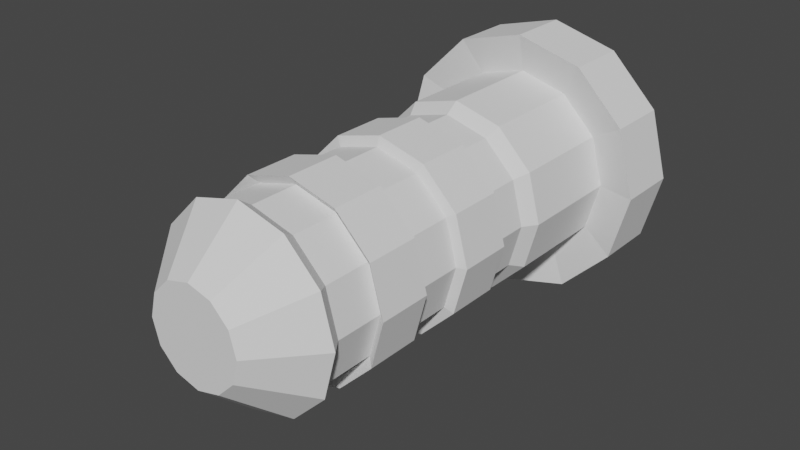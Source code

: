 # Source: Grip2.blend  (saved by Blender 3.1.7; exported with 4.5.12 LTS)
import bpy
from mathutils import Matrix  # noqa: F401  (used for matrix-valued properties, if any)

bpy.ops.wm.read_factory_settings(use_empty=True)
scene = bpy.context.scene
scene.name = 'Scene'

# ---- collections
col_collection = bpy.data.collections.new('Collection'); scene.collection.children.link(col_collection)

# ---- world
world_world = bpy.data.worlds.new('World'); scene.world = world_world
world_world.use_nodes = True; world_world.node_tree.nodes.clear()
_N = world_world.node_tree.nodes; _L = world_world.node_tree.links
n0 = _N.new('ShaderNodeOutputWorld'); n0.name = 'World Output'; n0.location = (300, 300)
n1 = _N.new('ShaderNodeBackground'); n1.name = 'Background'; n1.location = (10, 300)
n1.inputs[0].default_value = (0.05088, 0.05088, 0.05088, 1.0)
_L.new(n1.outputs[0], n0.inputs[0])
n0.is_active_output = True
world_world.color = (0.05088, 0.05088, 0.05088)
world_world.use_sun_shadow = False
world_world.sun_shadow_jitter_overblur = 0.0

# ---- meshes
me_cylinder = bpy.data.meshes.new('Cylinder')
me_cylinder.from_pydata([(-7.451e-09, 0.5, -1.995), (0.0, 1.0, 2.5), (0.25, 0.433, -1.995), (0.5, 0.866, 2.5), (0.433, 0.25, -1.995), (0.866, 0.5, 2.5), (0.5, 2.859e-08, -1.995), (1.0, -1.093e-07, 2.5), (0.433, -0.25, -1.995), (0.866, -0.5, 2.5), (0.25, -0.433, -1.995), (0.5, -0.866, 2.5), (-5.116e-08, -0.5, -1.995), (-8.742e-08, -1.0, 2.5), (-0.25, -0.433, -1.995), (-0.5, -0.866, 2.5), (-0.433, -0.25, -1.995), (-0.866, -0.5, 2.5), (-0.5, 5.641e-08, -1.995), (-1.0, -5.364e-08, 2.5), (-0.433, 0.25, -1.995), (-0.866, 0.5, 2.5), (-0.25, 0.433, -1.995), (-0.5, 0.866, 2.5), (0.5, 0.866, 2.979), (-3.807e-08, 1.0, 2.979), (0.866, 0.5, 2.979), (1.0, -1.093e-07, 2.979), (0.866, -0.5, 2.979), (0.5, -0.866, 2.979), (-1.255e-07, -1.0, 2.979), (-0.5, -0.866, 2.979), (-0.866, -0.5, 2.979), (-1.0, -5.364e-08, 2.979), (-0.866, 0.5, 2.979), (-0.5, 0.866, 2.979), (0.7, 1.212, 2.404), (1.689e-08, 1.4, 2.404), (1.212, 0.7, 2.404), (1.4, -1.2e-07, 2.404), (1.212, -0.7, 2.404), (0.7, -1.212, 2.404), (-1.055e-07, -1.4, 2.404), (-0.7, -1.212, 2.404), (-1.212, -0.7, 2.404), (-1.4, -4.21e-08, 2.404), (-1.212, 0.7, 2.404), (-0.7, 1.212, 2.404), (0.7, 1.212, 3.075), (-3.641e-08, 1.4, 3.075), (1.212, 0.7, 3.075), (1.4, -1.2e-07, 3.075), (1.212, -0.7, 3.075), (0.7, -1.212, 3.075), (-1.588e-07, -1.4, 3.075), (-0.7, -1.212, 3.075), (-1.212, -0.7, 3.075), (-1.4, -4.21e-08, 3.075), (-1.212, 0.7, 3.075), (-0.7, 1.212, 3.075), (0.0, 1.0, -1.433), (0.0, 1.0, -0.8706), (0.0, 1.0, -0.3088), (0.0, 1.0, 0.2531), (0.0, 1.0, 0.8149), (0.0, 1.0, 1.377), (0.0, 1.0, 1.939), (0.5, 0.866, 1.939), (0.5, 0.866, 1.377), (0.5, 0.866, 0.8149), (0.5, 0.866, 0.2531), (0.5, 0.866, -0.3088), (0.5, 0.866, -0.8706), (0.5, 0.866, -1.433), (0.866, 0.5, 1.939), (0.866, 0.5, 1.377), (0.866, 0.5, 0.8149), (0.866, 0.5, 0.2531), (0.866, 0.5, -0.3088), (0.866, 0.5, -0.8706), (0.866, 0.5, -1.433), (1.0, -9.566e-08, 1.939), (1.0, -8.203e-08, 1.377), (1.0, -6.84e-08, 0.8149), (1.0, -5.476e-08, 0.2531), (1.0, -4.113e-08, -0.3088), (1.0, -2.75e-08, -0.8706), (1.0, -1.387e-08, -1.433), (0.866, -0.5, 1.939), (0.866, -0.5, 1.377), (0.866, -0.5, 0.8149), (0.866, -0.5, 0.2531), (0.866, -0.5, -0.3088), (0.866, -0.5, -0.8706), (0.866, -0.5, -1.433), (0.5, -0.866, 1.939), (0.5, -0.866, 1.377), (0.5, -0.866, 0.8149), (0.5, -0.866, 0.2531), (0.5, -0.866, -0.3088), (0.5, -0.866, -0.8706), (0.5, -0.866, -1.433), (-8.742e-08, -1.0, 1.939), (-8.742e-08, -1.0, 1.377), (-8.742e-08, -1.0, 0.8149), (-8.742e-08, -1.0, 0.2531), (-8.742e-08, -1.0, -0.3088), (-8.742e-08, -1.0, -0.8706), (-8.742e-08, -1.0, -1.433), (-0.5, -0.866, 1.939), (-0.5, -0.866, 1.377), (-0.5, -0.866, 0.8149), (-0.5, -0.866, 0.2531), (-0.5, -0.866, -0.3088), (-0.5, -0.866, -0.8706), (-0.5, -0.866, -1.433), (-0.866, -0.5, 1.939), (-0.866, -0.5, 1.377), (-0.866, -0.5, 0.8149), (-0.866, -0.5, 0.2531), (-0.866, -0.5, -0.3088), (-0.866, -0.5, -0.8706), (-0.866, -0.5, -1.433), (-1.0, -4.002e-08, 1.939), (-1.0, -2.639e-08, 1.377), (-1.0, -1.276e-08, 0.8149), (-1.0, 8.728e-10, 0.2531), (-1.0, 1.45e-08, -0.3088), (-1.0, 2.814e-08, -0.8706), (-1.0, 4.177e-08, -1.433), (-0.866, 0.5, 1.939), (-0.866, 0.5, 1.377), (-0.866, 0.5, 0.8149), (-0.866, 0.5, 0.2531), (-0.866, 0.5, -0.3088), (-0.866, 0.5, -0.8706), (-0.866, 0.5, -1.433), (-0.5, 0.866, 1.939), (-0.5, 0.866, 1.377), (-0.5, 0.866, 0.8149), (-0.5, 0.866, 0.2531), (-0.5, 0.866, -0.3088), (-0.5, 0.866, -0.8706), (-0.5, 0.866, -1.433), (-5.712e-09, 0.9, -1.292), (-5.712e-09, 0.9, -0.7864), (-5.712e-09, 0.9, -0.2807), (-5.712e-09, 0.9, 0.225), (-5.712e-09, 0.9, 0.7307), (-5.712e-09, 0.9, 1.236), (0.45, 0.7794, 1.236), (0.45, 0.7794, 0.7307), (0.45, 0.7794, 0.225), (0.45, 0.7794, -0.2807), (0.45, 0.7794, -0.7864), (0.45, 0.7794, -1.292), (0.7794, 0.45, 1.236), (0.7794, 0.45, 0.7307), (0.7794, 0.45, 0.225), (0.7794, 0.45, -0.2807), (0.7794, 0.45, -0.7864), (0.7794, 0.45, -1.292), (0.9, -7.47e-08, 1.236), (0.9, -6.243e-08, 0.7307), (0.9, -5.016e-08, 0.225), (0.9, -3.789e-08, -0.2807), (0.9, -2.562e-08, -0.7864), (0.9, -1.335e-08, -1.292), (0.7794, -0.45, 1.236), (0.7794, -0.45, 0.7307), (0.7794, -0.45, 0.225), (0.7794, -0.45, -0.2807), (0.7794, -0.45, -0.7864), (0.7794, -0.45, -1.292), (0.45, -0.7794, 1.236), (0.45, -0.7794, 0.7307), (0.45, -0.7794, 0.225), (0.45, -0.7794, -0.2807), (0.45, -0.7794, -0.7864), (0.45, -0.7794, -1.292), (-8.439e-08, -0.9, 1.236), (-8.439e-08, -0.9, 0.7307), (-8.439e-08, -0.9, 0.225), (-8.439e-08, -0.9, -0.2807), (-8.439e-08, -0.9, -0.7864), (-8.439e-08, -0.9, -1.292), (-0.45, -0.7794, 1.236), (-0.45, -0.7794, 0.7307), (-0.45, -0.7794, 0.225), (-0.45, -0.7794, -0.2807), (-0.45, -0.7794, -0.7864), (-0.45, -0.7794, -1.292), (-0.7794, -0.45, 1.236), (-0.7794, -0.45, 0.7307), (-0.7794, -0.45, 0.225), (-0.7794, -0.45, -0.2807), (-0.7794, -0.45, -0.7864), (-0.7794, -0.45, -1.292), (-0.9, -2.462e-08, 1.236), (-0.9, -1.236e-08, 0.7307), (-0.9, -8.62e-11, 0.225), (-0.9, 1.218e-08, -0.2807), (-0.9, 2.445e-08, -0.7864), (-0.9, 3.672e-08, -1.292), (-0.7794, 0.45, 1.236), (-0.7794, 0.45, 0.7307), (-0.7794, 0.45, 0.225), (-0.7794, 0.45, -0.2807), (-0.7794, 0.45, -0.7864), (-0.7794, 0.45, -1.292), (-0.45, 0.7794, 1.236), (-0.45, 0.7794, 0.7307), (-0.45, 0.7794, 0.225), (-0.45, 0.7794, -0.2807), (-0.45, 0.7794, -0.7864), (-0.45, 0.7794, -1.292), (-0.06886, -0.9815, 2.979), (0.6373, 0.3733, 2.979), (-0.6592, 0.3769, 2.979), (-0.07329, -0.7521, 2.979), (0.866, 0.5, 2.879), (-0.866, 0.5, 2.879), (-0.06886, -0.9815, 2.879), (0.6373, 0.3733, 2.879), (-0.6592, 0.3769, 2.879), (-0.07329, -0.7521, 2.879)], [], [(66, 1, 3, 67), (67, 3, 5, 74), (74, 5, 7, 81), (81, 7, 9, 88), (88, 9, 11, 95), (95, 11, 13, 102), (102, 13, 15, 109), (109, 15, 17, 116), (116, 17, 19, 123), (123, 19, 21, 130), (32, 33, 57, 56), (130, 21, 23, 137), (137, 23, 1, 66), (0, 2, 4, 6, 8, 10, 12, 14, 16, 18, 20, 22), (24, 25, 35, 34, 26), (21, 19, 45, 46), (11, 9, 40, 41), (25, 24, 48, 49), (31, 32, 56, 55), (1, 23, 47, 37), (15, 13, 42, 43), (5, 3, 36, 38), (30, 216, 31, 55, 54), (29, 30, 54, 53), (19, 17, 44, 45), (9, 7, 39, 40), (38, 36, 48, 50), (46, 45, 57, 58), (45, 44, 56, 57), (44, 43, 55, 56), (43, 42, 54, 55), (42, 41, 53, 54), (41, 40, 52, 53), (40, 39, 51, 52), (37, 47, 59, 49), (36, 37, 49, 48), (39, 38, 50, 51), (47, 46, 58, 59), (24, 26, 50, 48), (33, 34, 58, 57), (7, 5, 38, 39), (17, 15, 43, 44), (26, 27, 51, 50), (3, 1, 37, 36), (34, 35, 59, 58), (27, 28, 52, 51), (13, 11, 41, 42), (23, 21, 46, 47), (35, 25, 49, 59), (28, 29, 53, 52), (22, 143, 60, 0), (108, 101, 179, 185), (142, 141, 62, 61), (75, 82, 162, 156), (140, 139, 64, 63), (128, 135, 208, 202), (138, 137, 66, 65), (20, 136, 143, 22), (83, 76, 157, 163), (135, 134, 141, 142), (136, 129, 203, 209), (133, 132, 139, 140), (103, 110, 186, 180), (131, 130, 137, 138), (18, 129, 136, 20), (77, 84, 164, 158), (128, 127, 134, 135), (111, 104, 181, 187), (126, 125, 132, 133), (85, 78, 159, 165), (124, 123, 130, 131), (16, 122, 129, 18), (131, 138, 210, 204), (121, 120, 127, 128), (105, 112, 188, 182), (119, 118, 125, 126), (79, 86, 166, 160), (117, 116, 123, 124), (14, 115, 122, 16), (139, 132, 205, 211), (114, 113, 120, 121), (113, 106, 183, 189), (112, 111, 118, 119), (87, 80, 161, 167), (110, 109, 116, 117), (12, 108, 115, 14), (133, 140, 212, 206), (107, 106, 113, 114), (107, 114, 190, 184), (105, 104, 111, 112), (141, 134, 207, 213), (103, 102, 109, 110), (10, 101, 108, 12), (115, 108, 185, 191), (100, 99, 106, 107), (82, 89, 168, 162), (98, 97, 104, 105), (135, 142, 214, 208), (96, 95, 102, 103), (8, 94, 101, 10), (90, 83, 163, 169), (93, 92, 99, 100), (143, 136, 209, 215), (91, 90, 97, 98), (110, 117, 192, 186), (89, 88, 95, 96), (6, 87, 94, 8), (84, 91, 170, 164), (86, 85, 92, 93), (118, 111, 187, 193), (84, 83, 90, 91), (92, 85, 165, 171), (82, 81, 88, 89), (4, 80, 87, 6), (138, 65, 149, 210), (79, 78, 85, 86), (112, 119, 194, 188), (77, 76, 83, 84), (86, 93, 172, 166), (75, 74, 81, 82), (2, 73, 80, 4), (64, 139, 211, 148), (72, 71, 78, 79), (120, 113, 189, 195), (70, 69, 76, 77), (94, 87, 167, 173), (68, 67, 74, 75), (0, 60, 73, 2), (65, 68, 150, 149), (61, 62, 71, 72), (140, 63, 147, 212), (63, 64, 69, 70), (114, 121, 196, 190), (65, 66, 67, 68), (215, 214, 145, 144), (213, 212, 147, 146), (211, 210, 149, 148), (209, 208, 214, 215), (207, 206, 212, 213), (205, 204, 210, 211), (203, 202, 208, 209), (201, 200, 206, 207), (199, 198, 204, 205), (197, 196, 202, 203), (195, 194, 200, 201), (193, 192, 198, 199), (191, 190, 196, 197), (189, 188, 194, 195), (187, 186, 192, 193), (185, 184, 190, 191), (183, 182, 188, 189), (181, 180, 186, 187), (179, 178, 184, 185), (177, 176, 182, 183), (175, 174, 180, 181), (173, 172, 178, 179), (171, 170, 176, 177), (169, 168, 174, 175), (167, 166, 172, 173), (165, 164, 170, 171), (163, 162, 168, 169), (161, 160, 166, 167), (159, 158, 164, 165), (157, 156, 162, 163), (155, 154, 160, 161), (153, 152, 158, 159), (151, 150, 156, 157), (144, 145, 154, 155), (146, 147, 152, 153), (148, 149, 150, 151), (134, 127, 201, 207), (100, 107, 184, 178), (126, 133, 206, 200), (80, 73, 155, 161), (106, 99, 177, 183), (132, 125, 199, 205), (72, 79, 160, 154), (98, 105, 182, 176), (124, 131, 204, 198), (78, 71, 153, 159), (104, 97, 175, 181), (70, 77, 158, 152), (96, 103, 180, 174), (129, 122, 197, 203), (76, 69, 151, 157), (121, 128, 202, 196), (68, 75, 156, 150), (101, 94, 173, 179), (127, 120, 195, 201), (93, 100, 178, 172), (119, 126, 200, 194), (73, 60, 144, 155), (99, 92, 171, 177), (125, 118, 193, 199), (61, 72, 154, 145), (91, 98, 176, 170), (117, 124, 198, 192), (60, 143, 215, 144), (71, 62, 146, 153), (97, 90, 169, 175), (142, 61, 145, 214), (63, 70, 152, 147), (89, 96, 174, 168), (122, 115, 191, 197), (62, 141, 213, 146), (69, 64, 148, 151), (216, 26, 220, 222), (216, 34, 33, 32, 31), (216, 30, 29, 28, 27, 26), (217, 218, 219), (219, 218, 224, 225), (220, 221, 224, 223), (225, 224, 221, 222, 220, 223), (26, 34, 221, 220), (217, 219, 225, 223), (218, 217, 223, 224), (34, 216, 222, 221)])
_uv = me_cylinder.uv_layers.new(name='UVMap')
_uv.uv.foreach_set('vector', [1.0, 0.9376, 1.0, 1.0, 0.9167, 1.0, 0.9167, 0.9376, 0.9167, 0.9376, 0.9167, 1.0, 0.8333, 1.0, 0.8333, 0.9376, 0.8333, 0.9376, 0.8333, 1.0, 0.75, 1.0, 0.75, 0.9376, 0.75, 0.9376, 0.75, 1.0, 0.6667, 1.0, 0.6667, 0.9376, 0.6667, 0.9376, 0.6667, 1.0, 0.5833, 1.0, 0.5833, 0.9376, 0.5833, 0.9376, 0.5833, 1.0, 0.5, 1.0, 0.5, 0.9376, 0.5, 0.9376, 0.5, 1.0, 0.4167, 1.0, 0.4167, 0.9376, 0.4167, 0.9376, 0.4167, 1.0, 0.3333, 1.0, 0.3333, 0.9376, 0.3333, 0.9376, 0.3333, 1.0, 0.25, 1.0, 0.25, 0.9376, 0.25, 0.9376, 0.25, 1.0, 0.1667, 1.0, 0.1667, 0.9376, 0.04215, 0.13, 0.01, 0.25, 0.01, 0.25, 0.04215, 0.13, 0.1667, 0.9376, 0.1667, 1.0, 0.08333, 1.0, 0.08333, 0.9376, 0.08333, 0.9376, 0.08333, 1.0, 7.451e-08, 1.0, 7.451e-08, 0.9376, 0.75, 0.49, 0.87, 0.4578, 0.9578, 0.37, 0.99, 0.25, 0.9578, 0.13, 0.87, 0.04215, 0.75, 0.01, 0.63, 0.04215, 0.5422, 0.13, 0.51, 0.25, 0.5422, 0.37, 0.63, 0.4578, 0.37, 0.4578, 0.25, 0.49, 0.13, 0.4578, 0.04215, 0.37, 0.4578, 0.37, 0.1667, 1.0, 0.25, 1.0, 0.25, 1.0, 0.1667, 1.0, 0.5833, 1.0, 0.6667, 1.0, 0.6667, 1.0, 0.5833, 1.0, 0.25, 0.49, 0.37, 0.4578, 0.37, 0.4578, 0.25, 0.49, 0.13, 0.04215, 0.04215, 0.13, 0.04215, 0.13, 0.13, 0.04215, 7.451e-08, 1.0, 0.08333, 1.0, 0.08333, 1.0, 7.451e-08, 1.0, 0.4167, 1.0, 0.5, 1.0, 0.5, 1.0, 0.4167, 1.0, 0.8333, 1.0, 0.9167, 1.0, 0.9167, 1.0, 0.8333, 1.0, 0.25, 0.01, 0.2335, 0.01443, 0.13, 0.04215, 0.13, 0.04215, 0.25, 0.01, 0.37, 0.04215, 0.25, 0.01, 0.25, 0.01, 0.37, 0.04215, 0.25, 1.0, 0.3333, 1.0, 0.3333, 1.0, 0.25, 1.0, 0.6667, 1.0, 0.75, 1.0, 0.75, 1.0, 0.6667, 1.0, 0.8333, 1.0, 0.9167, 1.0, 0.9167, 1.0, 0.8333, 1.0, 0.1667, 1.0, 0.25, 1.0, 0.25, 1.0, 0.1667, 1.0, 0.25, 1.0, 0.3333, 1.0, 0.3333, 1.0, 0.25, 1.0, 0.3333, 1.0, 0.4167, 1.0, 0.4167, 1.0, 0.3333, 1.0, 0.4167, 1.0, 0.5, 1.0, 0.5, 1.0, 0.4167, 1.0, 0.5, 1.0, 0.5833, 1.0, 0.5833, 1.0, 0.5, 1.0, 0.5833, 1.0, 0.6667, 1.0, 0.6667, 1.0, 0.5833, 1.0, 0.6667, 1.0, 0.75, 1.0, 0.75, 1.0, 0.6667, 1.0, 7.451e-08, 1.0, 0.08333, 1.0, 0.08333, 1.0, 7.451e-08, 1.0, 0.9167, 1.0, 1.0, 1.0, 1.0, 1.0, 0.9167, 1.0, 0.75, 1.0, 0.8333, 1.0, 0.8333, 1.0, 0.75, 1.0, 0.08333, 1.0, 0.1667, 1.0, 0.1667, 1.0, 0.08333, 1.0, 0.37, 0.4578, 0.4578, 0.37, 0.4578, 0.37, 0.37, 0.4578, 0.01, 0.25, 0.04215, 0.37, 0.04215, 0.37, 0.01, 0.25, 0.75, 1.0, 0.8333, 1.0, 0.8333, 1.0, 0.75, 1.0, 0.3333, 1.0, 0.4167, 1.0, 0.4167, 1.0, 0.3333, 1.0, 0.4578, 0.37, 0.49, 0.25, 0.49, 0.25, 0.4578, 0.37, 0.9167, 1.0, 1.0, 1.0, 1.0, 1.0, 0.9167, 1.0, 0.04215, 0.37, 0.13, 0.4578, 0.13, 0.4578, 0.04215, 0.37, 0.49, 0.25, 0.4578, 0.13, 0.4578, 0.13, 0.49, 0.25, 0.5, 1.0, 0.5833, 1.0, 0.5833, 1.0, 0.5, 1.0, 0.08333, 1.0, 0.1667, 1.0, 0.1667, 1.0, 0.08333, 1.0, 0.13, 0.4578, 0.25, 0.49, 0.25, 0.49, 0.13, 0.4578, 0.4578, 0.13, 0.37, 0.04215, 0.37, 0.04215, 0.4578, 0.13, 0.08333, 0.5, 0.08333, 0.5626, 7.451e-08, 0.5626, 7.451e-08, 0.5, 0.5, 0.5626, 0.5833, 0.5626, 0.5833, 0.5626, 0.5, 0.5626, 0.08333, 0.6251, 0.08333, 0.6876, 7.451e-08, 0.6876, 7.451e-08, 0.6251, 0.8333, 0.8751, 0.75, 0.8751, 0.75, 0.8751, 0.8333, 0.8751, 0.08333, 0.7501, 0.08333, 0.8126, 7.451e-08, 0.8126, 7.451e-08, 0.7501, 0.25, 0.6251, 0.1667, 0.6251, 0.1667, 0.6251, 0.25, 0.6251, 0.08333, 0.8751, 0.08333, 0.9376, 7.451e-08, 0.9376, 7.451e-08, 0.8751, 0.1667, 0.5, 0.1667, 0.5626, 0.08333, 0.5626, 0.08333, 0.5, 0.75, 0.8126, 0.8333, 0.8126, 0.8333, 0.8126, 0.75, 0.8126, 0.1667, 0.6251, 0.1667, 0.6876, 0.08333, 0.6876, 0.08333, 0.6251, 0.1667, 0.5626, 0.25, 0.5626, 0.25, 0.5626, 0.1667, 0.5626, 0.1667, 0.7501, 0.1667, 0.8126, 0.08333, 0.8126, 0.08333, 0.7501, 0.5, 0.8751, 0.4167, 0.8751, 0.4167, 0.8751, 0.5, 0.8751, 0.1667, 0.8751, 0.1667, 0.9376, 0.08333, 0.9376, 0.08333, 0.8751, 0.25, 0.5, 0.25, 0.5626, 0.1667, 0.5626, 0.1667, 0.5, 0.8333, 0.7501, 0.75, 0.7501, 0.75, 0.7501, 0.8333, 0.7501, 0.25, 0.6251, 0.25, 0.6876, 0.1667, 0.6876, 0.1667, 0.6251, 0.4167, 0.8126, 0.5, 0.8126, 0.5, 0.8126, 0.4167, 0.8126, 0.25, 0.7501, 0.25, 0.8126, 0.1667, 0.8126, 0.1667, 0.7501, 0.75, 0.6876, 0.8333, 0.6876, 0.8333, 0.6876, 0.75, 0.6876, 0.25, 0.8751, 0.25, 0.9376, 0.1667, 0.9376, 0.1667, 0.8751, 0.3333, 0.5, 0.3333, 0.5626, 0.25, 0.5626, 0.25, 0.5, 0.1667, 0.8751, 0.08333, 0.8751, 0.08333, 0.8751, 0.1667, 0.8751, 0.3333, 0.6251, 0.3333, 0.6876, 0.25, 0.6876, 0.25, 0.6251, 0.5, 0.7501, 0.4167, 0.7501, 0.4167, 0.7501, 0.5, 0.7501, 0.3333, 0.7501, 0.3333, 0.8126, 0.25, 0.8126, 0.25, 0.7501, 0.8333, 0.6251, 0.75, 0.6251, 0.75, 0.6251, 0.8333, 0.6251, 0.3333, 0.8751, 0.3333, 0.9376, 0.25, 0.9376, 0.25, 0.8751, 0.4167, 0.5, 0.4167, 0.5626, 0.3333, 0.5626, 0.3333, 0.5, 0.08333, 0.8126, 0.1667, 0.8126, 0.1667, 0.8126, 0.08333, 0.8126, 0.4167, 0.6251, 0.4167, 0.6876, 0.3333, 0.6876, 0.3333, 0.6251, 0.4167, 0.6876, 0.5, 0.6876, 0.5, 0.6876, 0.4167, 0.6876, 0.4167, 0.7501, 0.4167, 0.8126, 0.3333, 0.8126, 0.3333, 0.7501, 0.75, 0.5626, 0.8333, 0.5626, 0.8333, 0.5626, 0.75, 0.5626, 0.4167, 0.8751, 0.4167, 0.9376, 0.3333, 0.9376, 0.3333, 0.8751, 0.5, 0.5, 0.5, 0.5626, 0.4167, 0.5626, 0.4167, 0.5, 0.1667, 0.7501, 0.08333, 0.7501, 0.08333, 0.7501, 0.1667, 0.7501, 0.5, 0.6251, 0.5, 0.6876, 0.4167, 0.6876, 0.4167, 0.6251, 0.5, 0.6251, 0.4167, 0.6251, 0.4167, 0.6251, 0.5, 0.6251, 0.5, 0.7501, 0.5, 0.8126, 0.4167, 0.8126, 0.4167, 0.7501, 0.08333, 0.6876, 0.1667, 0.6876, 0.1667, 0.6876, 0.08333, 0.6876, 0.5, 0.8751, 0.5, 0.9376, 0.4167, 0.9376, 0.4167, 0.8751, 0.5833, 0.5, 0.5833, 0.5626, 0.5, 0.5626, 0.5, 0.5, 0.4167, 0.5626, 0.5, 0.5626, 0.5, 0.5626, 0.4167, 0.5626, 0.5833, 0.6251, 0.5833, 0.6876, 0.5, 0.6876, 0.5, 0.6251, 0.75, 0.8751, 0.6667, 0.8751, 0.6667, 0.8751, 0.75, 0.8751, 0.5833, 0.7501, 0.5833, 0.8126, 0.5, 0.8126, 0.5, 0.7501, 0.1667, 0.6251, 0.08333, 0.6251, 0.08333, 0.6251, 0.1667, 0.6251, 0.5833, 0.8751, 0.5833, 0.9376, 0.5, 0.9376, 0.5, 0.8751, 0.6667, 0.5, 0.6667, 0.5626, 0.5833, 0.5626, 0.5833, 0.5, 0.6667, 0.8126, 0.75, 0.8126, 0.75, 0.8126, 0.6667, 0.8126, 0.6667, 0.6251, 0.6667, 0.6876, 0.5833, 0.6876, 0.5833, 0.6251, 0.08333, 0.5626, 0.1667, 0.5626, 0.1667, 0.5626, 0.08333, 0.5626, 0.6667, 0.7501, 0.6667, 0.8126, 0.5833, 0.8126, 0.5833, 0.7501, 0.4167, 0.8751, 0.3333, 0.8751, 0.3333, 0.8751, 0.4167, 0.8751, 0.6667, 0.8751, 0.6667, 0.9376, 0.5833, 0.9376, 0.5833, 0.8751, 0.75, 0.5, 0.75, 0.5626, 0.6667, 0.5626, 0.6667, 0.5, 0.75, 0.7501, 0.6667, 0.7501, 0.6667, 0.7501, 0.75, 0.7501, 0.75, 0.6251, 0.75, 0.6876, 0.6667, 0.6876, 0.6667, 0.6251, 0.3333, 0.8126, 0.4167, 0.8126, 0.4167, 0.8126, 0.3333, 0.8126, 0.75, 0.7501, 0.75, 0.8126, 0.6667, 0.8126, 0.6667, 0.7501, 0.6667, 0.6876, 0.75, 0.6876, 0.75, 0.6876, 0.6667, 0.6876, 0.75, 0.8751, 0.75, 0.9376, 0.6667, 0.9376, 0.6667, 0.8751, 0.8333, 0.5, 0.8333, 0.5626, 0.75, 0.5626, 0.75, 0.5, 0.08333, 0.8751, 7.451e-08, 0.8751, 7.451e-08, 0.8751, 0.08333, 0.8751, 0.8333, 0.6251, 0.8333, 0.6876, 0.75, 0.6876, 0.75, 0.6251, 0.4167, 0.7501, 0.3333, 0.7501, 0.3333, 0.7501, 0.4167, 0.7501, 0.8333, 0.7501, 0.8333, 0.8126, 0.75, 0.8126, 0.75, 0.7501, 0.75, 0.6251, 0.6667, 0.6251, 0.6667, 0.6251, 0.75, 0.6251, 0.8333, 0.8751, 0.8333, 0.9376, 0.75, 0.9376, 0.75, 0.8751, 0.9167, 0.5, 0.9167, 0.5626, 0.8333, 0.5626, 0.8333, 0.5, 7.451e-08, 0.8126, 0.08333, 0.8126, 0.08333, 0.8126, 7.451e-08, 0.8126, 0.9167, 0.6251, 0.9167, 0.6876, 0.8333, 0.6876, 0.8333, 0.6251, 0.3333, 0.6876, 0.4167, 0.6876, 0.4167, 0.6876, 0.3333, 0.6876, 0.9167, 0.7501, 0.9167, 0.8126, 0.8333, 0.8126, 0.8333, 0.7501, 0.6667, 0.5626, 0.75, 0.5626, 0.75, 0.5626, 0.6667, 0.5626, 0.9167, 0.8751, 0.9167, 0.9376, 0.8333, 0.9376, 0.8333, 0.8751, 1.0, 0.5, 1.0, 0.5626, 0.9167, 0.5626, 0.9167, 0.5, 1.0, 0.8751, 0.9167, 0.8751, 0.9167, 0.8751, 1.0, 0.8751, 1.0, 0.6251, 1.0, 0.6876, 0.9167, 0.6876, 0.9167, 0.6251, 0.08333, 0.7501, 7.451e-08, 0.7501, 7.451e-08, 0.7501, 0.08333, 0.7501, 1.0, 0.7501, 1.0, 0.8126, 0.9167, 0.8126, 0.9167, 0.7501, 0.4167, 0.6251, 0.3333, 0.6251, 0.3333, 0.6251, 0.4167, 0.6251, 1.0, 0.8751, 1.0, 0.9376, 0.9167, 0.9376, 0.9167, 0.8751, 0.08333, 0.5626, 0.08333, 0.6251, 7.451e-08, 0.6251, 7.451e-08, 0.5626, 0.08333, 0.6876, 0.08333, 0.7501, 7.451e-08, 0.7501, 7.451e-08, 0.6876, 0.08333, 0.8126, 0.08333, 0.8751, 7.451e-08, 0.8751, 7.451e-08, 0.8126, 0.1667, 0.5626, 0.1667, 0.6251, 0.08333, 0.6251, 0.08333, 0.5626, 0.1667, 0.6876, 0.1667, 0.7501, 0.08333, 0.7501, 0.08333, 0.6876, 0.1667, 0.8126, 0.1667, 0.8751, 0.08333, 0.8751, 0.08333, 0.8126, 0.25, 0.5626, 0.25, 0.6251, 0.1667, 0.6251, 0.1667, 0.5626, 0.25, 0.6876, 0.25, 0.7501, 0.1667, 0.7501, 0.1667, 0.6876, 0.25, 0.8126, 0.25, 0.8751, 0.1667, 0.8751, 0.1667, 0.8126, 0.3333, 0.5626, 0.3333, 0.6251, 0.25, 0.6251, 0.25, 0.5626, 0.3333, 0.6876, 0.3333, 0.7501, 0.25, 0.7501, 0.25, 0.6876, 0.3333, 0.8126, 0.3333, 0.8751, 0.25, 0.8751, 0.25, 0.8126, 0.4167, 0.5626, 0.4167, 0.6251, 0.3333, 0.6251, 0.3333, 0.5626, 0.4167, 0.6876, 0.4167, 0.7501, 0.3333, 0.7501, 0.3333, 0.6876, 0.4167, 0.8126, 0.4167, 0.8751, 0.3333, 0.8751, 0.3333, 0.8126, 0.5, 0.5626, 0.5, 0.6251, 0.4167, 0.6251, 0.4167, 0.5626, 0.5, 0.6876, 0.5, 0.7501, 0.4167, 0.7501, 0.4167, 0.6876, 0.5, 0.8126, 0.5, 0.8751, 0.4167, 0.8751, 0.4167, 0.8126, 0.5833, 0.5626, 0.5833, 0.6251, 0.5, 0.6251, 0.5, 0.5626, 0.5833, 0.6876, 0.5833, 0.7501, 0.5, 0.7501, 0.5, 0.6876, 0.5833, 0.8126, 0.5833, 0.8751, 0.5, 0.8751, 0.5, 0.8126, 0.6667, 0.5626, 0.6667, 0.6251, 0.5833, 0.6251, 0.5833, 0.5626, 0.6667, 0.6876, 0.6667, 0.7501, 0.5833, 0.7501, 0.5833, 0.6876, 0.6667, 0.8126, 0.6667, 0.8751, 0.5833, 0.8751, 0.5833, 0.8126, 0.75, 0.5626, 0.75, 0.6251, 0.6667, 0.6251, 0.6667, 0.5626, 0.75, 0.6876, 0.75, 0.7501, 0.6667, 0.7501, 0.6667, 0.6876, 0.75, 0.8126, 0.75, 0.8751, 0.6667, 0.8751, 0.6667, 0.8126, 0.8333, 0.5626, 0.8333, 0.6251, 0.75, 0.6251, 0.75, 0.5626, 0.8333, 0.6876, 0.8333, 0.7501, 0.75, 0.7501, 0.75, 0.6876, 0.8333, 0.8126, 0.8333, 0.8751, 0.75, 0.8751, 0.75, 0.8126, 0.9167, 0.5626, 0.9167, 0.6251, 0.8333, 0.6251, 0.8333, 0.5626, 0.9167, 0.6876, 0.9167, 0.7501, 0.8333, 0.7501, 0.8333, 0.6876, 0.9167, 0.8126, 0.9167, 0.8751, 0.8333, 0.8751, 0.8333, 0.8126, 1.0, 0.5626, 1.0, 0.6251, 0.9167, 0.6251, 0.9167, 0.5626, 1.0, 0.6876, 1.0, 0.7501, 0.9167, 0.7501, 0.9167, 0.6876, 1.0, 0.8126, 1.0, 0.8751, 0.9167, 0.8751, 0.9167, 0.8126, 0.1667, 0.6876, 0.25, 0.6876, 0.25, 0.6876, 0.1667, 0.6876, 0.5833, 0.6251, 0.5, 0.6251, 0.5, 0.6251, 0.5833, 0.6251, 0.25, 0.7501, 0.1667, 0.7501, 0.1667, 0.7501, 0.25, 0.7501, 0.8333, 0.5626, 0.9167, 0.5626, 0.9167, 0.5626, 0.8333, 0.5626, 0.5, 0.6876, 0.5833, 0.6876, 0.5833, 0.6876, 0.5, 0.6876, 0.1667, 0.8126, 0.25, 0.8126, 0.25, 0.8126, 0.1667, 0.8126, 0.9167, 0.6251, 0.8333, 0.6251, 0.8333, 0.6251, 0.9167, 0.6251, 0.5833, 0.7501, 0.5, 0.7501, 0.5, 0.7501, 0.5833, 0.7501, 0.25, 0.8751, 0.1667, 0.8751, 0.1667, 0.8751, 0.25, 0.8751, 0.8333, 0.6876, 0.9167, 0.6876, 0.9167, 0.6876, 0.8333, 0.6876, 0.5, 0.8126, 0.5833, 0.8126, 0.5833, 0.8126, 0.5, 0.8126, 0.9167, 0.7501, 0.8333, 0.7501, 0.8333, 0.7501, 0.9167, 0.7501, 0.5833, 0.8751, 0.5, 0.8751, 0.5, 0.8751, 0.5833, 0.8751, 0.25, 0.5626, 0.3333, 0.5626, 0.3333, 0.5626, 0.25, 0.5626, 0.8333, 0.8126, 0.9167, 0.8126, 0.9167, 0.8126, 0.8333, 0.8126, 0.3333, 0.6251, 0.25, 0.6251, 0.25, 0.6251, 0.3333, 0.6251, 0.9167, 0.8751, 0.8333, 0.8751, 0.8333, 0.8751, 0.9167, 0.8751, 0.5833, 0.5626, 0.6667, 0.5626, 0.6667, 0.5626, 0.5833, 0.5626, 0.25, 0.6876, 0.3333, 0.6876, 0.3333, 0.6876, 0.25, 0.6876, 0.6667, 0.6251, 0.5833, 0.6251, 0.5833, 0.6251, 0.6667, 0.6251, 0.3333, 0.7501, 0.25, 0.7501, 0.25, 0.7501, 0.3333, 0.7501, 0.9167, 0.5626, 1.0, 0.5626, 1.0, 0.5626, 0.9167, 0.5626, 0.5833, 0.6876, 0.6667, 0.6876, 0.6667, 0.6876, 0.5833, 0.6876, 0.25, 0.8126, 0.3333, 0.8126, 0.3333, 0.8126, 0.25, 0.8126, 1.0, 0.6251, 0.9167, 0.6251, 0.9167, 0.6251, 1.0, 0.6251, 0.6667, 0.7501, 0.5833, 0.7501, 0.5833, 0.7501, 0.6667, 0.7501, 0.3333, 0.8751, 0.25, 0.8751, 0.25, 0.8751, 0.3333, 0.8751, 7.451e-08, 0.5626, 0.08333, 0.5626, 0.08333, 0.5626, 7.451e-08, 0.5626, 0.9167, 0.6876, 1.0, 0.6876, 1.0, 0.6876, 0.9167, 0.6876, 0.5833, 0.8126, 0.6667, 0.8126, 0.6667, 0.8126, 0.5833, 0.8126, 0.08333, 0.6251, 7.451e-08, 0.6251, 7.451e-08, 0.6251, 0.08333, 0.6251, 1.0, 0.7501, 0.9167, 0.7501, 0.9167, 0.7501, 1.0, 0.7501, 0.6667, 0.8751, 0.5833, 0.8751, 0.5833, 0.8751, 0.6667, 0.8751, 0.3333, 0.5626, 0.4167, 0.5626, 0.4167, 0.5626, 0.3333, 0.5626, 7.451e-08, 0.6876, 0.08333, 0.6876, 0.08333, 0.6876, 7.451e-08, 0.6876, 0.9167, 0.8126, 1.0, 0.8126, 1.0, 0.8126, 0.9167, 0.8126, 0.2335, 0.01443, 0.4578, 0.37, 0.4578, 0.37, 0.2335, 0.01443, 0.2335, 0.01443, 0.04215, 0.37, 0.01, 0.25, 0.04215, 0.13, 0.13, 0.04215, 0.2335, 0.01443, 0.25, 0.01, 0.37, 0.04215, 0.4578, 0.13, 0.49, 0.25, 0.4578, 0.37, 0.4029, 0.3396, 0.0918, 0.3404, 0.2324, 0.06949, 0.2324, 0.06949, 0.0918, 0.3404, 0.0918, 0.3404, 0.2324, 0.06949, 0.4578, 0.37, 0.04215, 0.37, 0.0918, 0.3404, 0.4029, 0.3396, 0.2324, 0.06949, 0.0918, 0.3404, 0.04215, 0.37, 0.2335, 0.01443, 0.4578, 0.37, 0.4029, 0.3396, 0.4578, 0.37, 0.04215, 0.37, 0.04215, 0.37, 0.4578, 0.37, 0.4029, 0.3396, 0.2324, 0.06949, 0.2324, 0.06949, 0.4029, 0.3396, 0.0918, 0.3404, 0.4029, 0.3396, 0.4029, 0.3396, 0.0918, 0.3404, 0.04215, 0.37, 0.2335, 0.01443, 0.2335, 0.01443, 0.04215, 0.37])
me_cylinder.use_remesh_fix_poles = True
me_cylinder.use_remesh_preserve_attributes = False
me_cylinder.update()

# ---- objects
ob_cylinder = bpy.data.objects.new('Cylinder', me_cylinder)

# ---- transforms, parenting, visibility, modifiers, constraints
ob_cylinder.location = (0.0, 0.0, 0.0)
ob_cylinder.rotation_euler = (-1.571, 0.0, 0.0)

# ---- collection membership
col_collection.objects.link(ob_cylinder)

# ---- scene / render settings (as saved in the file)
scene.frame_start = 1; scene.frame_end = 250; scene.frame_set(1)
scene.render.engine = 'BLENDER_EEVEE_NEXT'
scene.cycles.sampling_pattern = 'TABULATED_SOBOL'
scene.cycles.use_light_tree = False
scene.view_settings.view_transform = 'Filmic'
bpy.context.view_layer.update()

# ---- added for rendering (the .blend has no active camera and no usable light): camera, sun
cam_auto = bpy.data.cameras.new('AutoCamera')
cam_auto.lens = 50.0
cam_auto.sensor_width = 36.0
cam_auto.clip_end = 1000.0
ob_auto_camera = bpy.data.objects.new('AutoCamera', cam_auto)
scene.collection.objects.link(ob_auto_camera)
ob_auto_camera.location = (5.95193, -6.60233, 4.76154)
ob_auto_camera.rotation_euler = (1.09748, -7.21219e-08, 0.694738)
scene.camera = ob_auto_camera
light_auto_sun = bpy.data.lights.new('AutoSun', 'SUN')
light_auto_sun.energy = 3.0
light_auto_sun.angle = 0.0523599
ob_auto_sun = bpy.data.objects.new('AutoSun', light_auto_sun)
scene.collection.objects.link(ob_auto_sun)
ob_auto_sun.rotation_euler = (0.872665, 0.174533, 0.523599)
bpy.context.view_layer.update()
